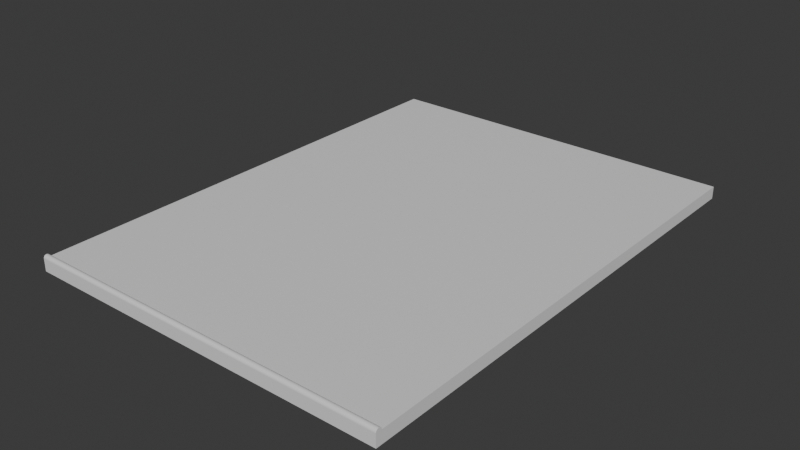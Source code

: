 # Source: Chart_board_asset.blend  (saved by Blender 4.2.66; exported with 4.5.12 LTS)
import bpy
from mathutils import Matrix  # noqa: F401  (used for matrix-valued properties, if any)

bpy.ops.wm.read_factory_settings(use_empty=True)
scene = bpy.context.scene
scene.name = 'Scene'

# ---- collections
col_collection = bpy.data.collections.new('Collection'); scene.collection.children.link(col_collection)

# ---- materials (node trees are filled in below, after node groups)
mat_material = bpy.data.materials.new('Material')
mat_material.alpha_threshold = 0.0
mat_material.roughness = 0.5
mat_material.line_color = (0.0, 0.0, 0.0, 1.0)

# ---- material node trees
mat_material.use_nodes = True; mat_material.node_tree.nodes.clear()
_N = mat_material.node_tree.nodes; _L = mat_material.node_tree.links
n0 = _N.new('ShaderNodeOutputMaterial'); n0.name = 'Material Output'; n0.location = (300, 300)
n1 = _N.new('ShaderNodeBsdfPrincipled'); n1.name = 'Principled BSDF'; n1.location = (10, 300)
n1.inputs[3].default_value = 1.45
_L.new(n1.outputs[0], n0.inputs[0])
n0.is_active_output = True

# ---- world
world_world = bpy.data.worlds.new('World'); scene.world = world_world
world_world.use_nodes = True; world_world.node_tree.nodes.clear()
_N = world_world.node_tree.nodes; _L = world_world.node_tree.links
n0 = _N.new('ShaderNodeOutputWorld'); n0.name = 'World Output'; n0.location = (300, 300)
n1 = _N.new('ShaderNodeBackground'); n1.name = 'Background'; n1.location = (10, 300)
n1.inputs[0].default_value = (0.05088, 0.05088, 0.05088, 1.0)
_L.new(n1.outputs[0], n0.inputs[0])
n0.is_active_output = True
world_world.color = (0.05088, 0.05088, 0.05088)
world_world.sun_shadow_jitter_overblur = 0.0

# ---- meshes
me_cube = bpy.data.meshes.new('Cube')
me_cube.from_pydata([(1.0, 1.0, 1.0), (1.0, 1.0, -1.0), (1.0, -1.0, 1.0), (1.0, -1.0, -1.0), (-1.0, 1.0, 1.0), (-1.0, 1.0, -1.0), (-1.0, -1.0, 1.0), (-1.0, -1.0, -1.0), (-1.0, -0.95, -1.0), (1.0, -0.95, 1.0), (-1.0, -0.95, 1.0), (1.0, -0.95, -1.0), (1.0, -1.0, 1.0), (-1.0, -1.0, 1.0), (1.0, -0.95, 1.0), (-1.0, -0.95, 1.0), (1.0, -0.95, 1.0), (1.0, -0.9505, 1.098), (1.0, -0.9519, 1.191), (1.0, -0.9542, 1.278), (1.0, -0.9573, 1.354), (1.0, -0.9611, 1.416), (1.0, -0.9654, 1.462), (1.0, -0.9701, 1.49), (1.0, -0.975, 1.5), (1.0, -0.9799, 1.49), (1.0, -0.9846, 1.462), (1.0, -0.9889, 1.416), (1.0, -0.9927, 1.354), (1.0, -0.9958, 1.278), (1.0, -0.9981, 1.191), (1.0, -0.9995, 1.098), (1.0, -1.0, 1.0), (-1.0, -0.9981, 1.191), (-1.0, -0.9958, 1.278), (-1.0, -0.9927, 1.354), (-1.0, -0.9889, 1.416), (-1.0, -0.9846, 1.462), (-1.0, -0.9799, 1.49), (-1.0, -0.975, 1.5), (-1.0, -0.9701, 1.49), (-1.0, -0.9654, 1.462), (-1.0, -0.9611, 1.416), (-1.0, -0.9573, 1.354), (-1.0, -0.9542, 1.278), (-1.0, -0.9519, 1.191), (-1.0, -0.9505, 1.098), (-1.0, -0.95, 1.0), (-1.0, -0.9995, 1.098), (-1.0, -1.0, 1.0), (1.0, 3.0, -1.0), (-1.0, 3.0, -1.0), (1.0, 3.0, 1.0), (-1.0, 3.0, 1.0)], [], [(10, 6, 13, 15), (3, 2, 6, 7), (8, 10, 4, 5), (8, 11, 3, 7), (11, 9, 2, 3), (5, 4, 53, 51), (1, 0, 9, 11), (5, 1, 11, 8), (7, 6, 10, 8), (0, 4, 10, 9), (14, 15, 13, 12), (9, 10, 15, 14), (6, 2, 12, 13), (2, 9, 14, 12), (23, 22, 41, 40), (31, 30, 33, 48), (24, 23, 40, 39), (17, 16, 47, 46), (32, 31, 48, 49), (25, 24, 39, 38), (18, 17, 46, 45), (26, 25, 38, 37), (19, 18, 45, 44), (27, 26, 37, 36), (20, 19, 44, 43), (28, 27, 36, 35), (21, 20, 43, 42), (29, 28, 35, 34), (22, 21, 42, 41), (30, 29, 34, 33), (49, 48, 33, 34, 35, 36, 37, 38, 39, 40, 41, 42, 43, 44, 45, 46, 47), (17, 18, 19, 20, 21, 22, 23, 24, 25, 26, 27, 28, 29, 30, 31, 32, 16), (51, 53, 52, 50), (1, 5, 51, 50), (4, 0, 52, 53), (0, 1, 50, 52)])
_uv = me_cube.uv_layers.new(name='UVMap')
_uv.uv.foreach_set('vector', [0.625, 0.125, 0.625, 0.0, 0.625, 0.0, 0.625, 0.125, 0.375, 0.75, 0.625, 0.75, 0.625, 1.0, 0.375, 1.0, 0.375, 0.125, 0.625, 0.125, 0.625, 0.25, 0.375, 0.25, 0.125, 0.625, 0.375, 0.625, 0.375, 0.75, 0.125, 0.75, 0.375, 0.625, 0.625, 0.625, 0.625, 0.75, 0.375, 0.75, 0.375, 0.25, 0.625, 0.25, 0.625, 0.25, 0.375, 0.25, 0.375, 0.5, 0.625, 0.5, 0.625, 0.625, 0.375, 0.625, 0.125, 0.5, 0.375, 0.5, 0.375, 0.625, 0.125, 0.625, 0.375, 0.0, 0.625, 0.0, 0.625, 0.125, 0.375, 0.125, 0.625, 0.5, 0.875, 0.5, 0.875, 0.625, 0.625, 0.625, 0.625, 0.625, 0.875, 0.625, 0.875, 0.75, 0.625, 0.75, 0.625, 0.625, 0.875, 0.625, 0.875, 0.625, 0.625, 0.625, 0.625, 1.0, 0.625, 0.75, 0.625, 0.75, 0.625, 1.0, 0.625, 0.75, 0.625, 0.625, 0.625, 0.625, 0.625, 0.75, 0.0, 0.0, 0.0, 0.0, 0.0, 0.0, 0.0, 0.0, 0.0, 0.0, 0.0, 0.0, 0.0, 0.0, 0.0, 0.0, 0.0, 0.0, 0.0, 0.0, 0.0, 0.0, 0.0, 0.0, 0.0, 0.0, 0.0, 0.0, 0.0, 0.0, 0.0, 0.0, 0.0, 0.0, 0.0, 0.0, 0.0, 0.0, 0.0, 0.0, 0.0, 0.0, 0.0, 0.0, 0.0, 0.0, 0.0, 0.0, 0.0, 0.0, 0.0, 0.0, 0.0, 0.0, 0.0, 0.0, 0.0, 0.0, 0.0, 0.0, 0.0, 0.0, 0.0, 0.0, 0.0, 0.0, 0.0, 0.0, 0.0, 0.0, 0.0, 0.0, 0.0, 0.0, 0.0, 0.0, 0.0, 0.0, 0.0, 0.0, 0.0, 0.0, 0.0, 0.0, 0.0, 0.0, 0.0, 0.0, 0.0, 0.0, 0.0, 0.0, 0.0, 0.0, 0.0, 0.0, 0.0, 0.0, 0.0, 0.0, 0.0, 0.0, 0.0, 0.0, 0.0, 0.0, 0.0, 0.0, 0.0, 0.0, 0.0, 0.0, 0.0, 0.0, 0.0, 0.0, 0.0, 0.0, 0.0, 0.0, 0.0, 0.0, 0.0, 0.0, 0.0, 0.0, 0.0, 0.0, 0.0, 0.0, 0.0, 0.0, 0.0, 0.0, 0.0, 0.0, 0.0, 0.0, 0.0, 0.0, 0.0, 0.0, 0.0, 0.0, 0.0, 0.0, 0.0, 0.0, 0.0, 0.0, 0.0, 0.0, 0.0, 0.0, 0.0, 0.0, 0.0, 0.0, 0.0, 0.0, 0.0, 0.0, 0.0, 0.0, 0.0, 0.0, 0.0, 0.0, 0.0, 0.0, 0.0, 0.0, 0.0, 0.0, 0.0, 0.0, 0.0, 0.0, 0.0, 0.0, 0.0, 0.0, 0.0, 0.0, 0.0, 0.0, 0.0, 0.0, 0.0, 0.0, 0.0, 0.0, 0.0, 0.0, 0.0, 0.0, 0.375, 0.25, 0.625, 0.25, 0.625, 0.5, 0.375, 0.5, 0.375, 0.5, 0.125, 0.5, 0.125, 0.5, 0.375, 0.5, 0.875, 0.5, 0.625, 0.5, 0.625, 0.5, 0.875, 0.5, 0.625, 0.5, 0.375, 0.5, 0.375, 0.5, 0.625, 0.5])
me_cube.materials.append(mat_material)
me_cube.use_mirror_vertex_groups = False
me_cube.update()

# ---- objects
ob_cube = bpy.data.objects.new('Cube', me_cube)

# ---- transforms, parenting, visibility, modifiers, constraints
ob_cube.location = (0.0, 0.0, 0.0)
ob_cube.scale = (1.5, 1.0, 0.05)
ob_cube.lock_rotations_4d = False
ob_cube.empty_display_type = 'ARROWS'
ob_cube.lineart.crease_threshold = 0.0

# ---- collection membership
col_collection.objects.link(ob_cube)

# ---- scene / render settings (as saved in the file)
scene.frame_start = 1; scene.frame_end = 250; scene.frame_set(27)
scene.render.engine = 'BLENDER_EEVEE_NEXT'
bpy.context.view_layer.update()

# ---- added for rendering (the .blend has no active camera and no usable light): camera, sun
cam_auto = bpy.data.cameras.new('AutoCamera')
cam_auto.lens = 50.0
cam_auto.sensor_width = 36.0
cam_auto.clip_end = 1000.0
ob_auto_camera = bpy.data.objects.new('AutoCamera', cam_auto)
scene.collection.objects.link(ob_auto_camera)
ob_auto_camera.location = (4.62757, -4.55308, 3.71456)
ob_auto_camera.rotation_euler = (1.09748, -7.21219e-08, 0.694738)
scene.camera = ob_auto_camera
light_auto_sun = bpy.data.lights.new('AutoSun', 'SUN')
light_auto_sun.energy = 3.0
light_auto_sun.angle = 0.0523599
ob_auto_sun = bpy.data.objects.new('AutoSun', light_auto_sun)
scene.collection.objects.link(ob_auto_sun)
ob_auto_sun.rotation_euler = (0.872665, 0.174533, 0.523599)
bpy.context.view_layer.update()
